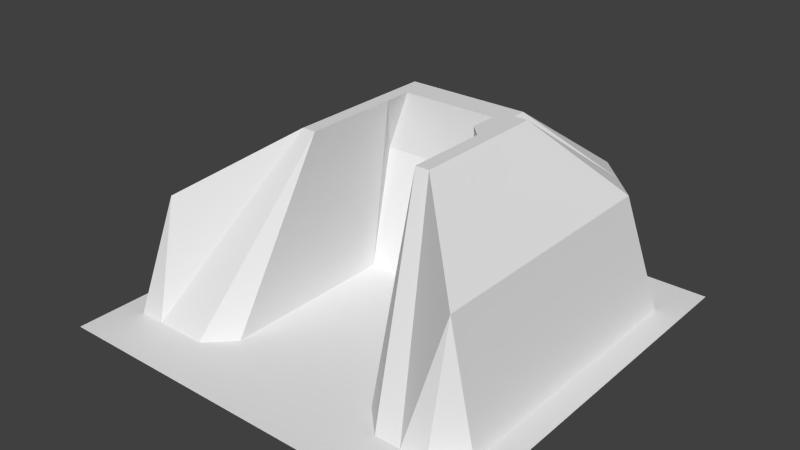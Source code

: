 # Source: srine.blend  (saved by Blender 2.64.0; exported with 4.5.12 LTS)
import bpy
from mathutils import Matrix  # noqa: F401  (used for matrix-valued properties, if any)

bpy.ops.wm.read_factory_settings(use_empty=True)
scene = bpy.context.scene
scene.name = 'Scene'

# ---- collections
col_collection_1 = bpy.data.collections.new('Collection 1'); scene.collection.children.link(col_collection_1)

# ---- world
world_world = bpy.data.worlds.new('World'); scene.world = world_world
world_world.color = (0.05088, 0.05088, 0.05088)
world_world.use_sun_shadow = False
world_world.sun_shadow_jitter_overblur = 0.0
world_world.cycles.sampling_method = 'MANUAL'
world_world.cycles.sample_map_resolution = 256

# ---- meshes
me_plane = bpy.data.meshes.new('Plane')
me_plane.from_pydata([(1.0, -1.0, 0.0), (-1.0, -1.0, 0.0), (1.0, 1.0, 0.0), (-1.0, 1.0, 0.0), (0.0, -1.0, 0.0), (0.0, 1.0, 0.0), (-1.0, 0.0, 0.0), (1.0, 0.0, 0.0), (0.0, 0.0, 0.0), (-0.5, -1.0, 0.0), (-0.5, 1.0, 0.0), (-1.0, -0.5, 0.0), (1.0, 0.5, 0.0), (0.5, -1.0, 0.0), (0.5, 1.0, 0.0), (-1.0, 0.5, 0.0), (1.0, -0.5, 0.0), (0.0, -0.5, 0.0), (0.0008261, 0.3744, 0.8748), (0.2695, 0.1057, 0.8748), (-0.2679, 0.1057, 0.8748), (-0.2679, -0.163, 0.8748), (0.2695, -0.163, 0.8748), (0.2695, 0.3744, 0.8748), (-0.2679, 0.3744, 0.8748), (-0.75, -1.0, 0.0), (-0.75, 1.0, 0.0), (-1.0, -0.75, 0.0), (1.0, 0.75, 0.0), (0.75, -1.0, 0.0), (0.75, 1.0, 0.0), (-1.0, 0.75, 0.0), (1.0, -0.75, 0.0), (0.0, -0.75, 0.0), (0.0008261, 0.5088, 0.8748), (0.75, 0.0, 0.5783), (-0.25, 0.0, 0.0), (-0.25, -1.0, 0.0), (-0.25, 1.0, 0.0), (-1.0, -0.25, 0.0), (1.0, 0.25, 0.0), (0.25, -1.0, 0.0), (0.25, 1.0, 0.0), (-1.0, 0.25, 0.0), (1.0, -0.25, 0.0), (0.0, -0.25, 0.0), (0.0, 0.25, 0.0), (0.25, 0.0, 0.0), (-0.75, 0.0, 0.5783), (-0.5, -0.75, 0.0), (-0.2679, -0.0286, 0.8748), (-0.25, -0.5, 0.0), (-0.75, -0.5, 0.5783), (0.5, -0.75, 0.0), (0.2695, -0.0286, 0.8748), (0.75, -0.5, 0.5783), (0.25, -0.5, 0.0), (0.2695, 0.2401, 0.8748), (0.2695, 0.5088, 0.8748), (0.75, 0.5, 0.5783), (0.1352, 0.3744, 0.8748), (-0.2679, 0.2401, 0.8748), (-0.2679, 0.5088, 0.8748), (-0.1335, 0.3744, 0.8748), (-0.75, 0.5, 0.5783), (-0.75, -0.75, 0.0), (0.25, -0.75, 0.0), (0.25, 0.25, 0.0), (-0.75, 0.25, 0.5783), (-0.25, -0.75, 0.0), (-0.25, -0.25, 0.0), (-0.75, -0.25, 0.5783), (0.75, -0.75, 0.0), (0.75, -0.25, 0.5783), (0.25, -0.25, 0.0), (0.75, 0.25, 0.5783), (0.75, 0.75, 0.0), (0.1352, 0.5088, 0.8748), (-0.25, 0.25, 0.0), (-0.1335, 0.5088, 0.8748), (-0.75, 0.75, 0.5783), (-0.875, -1.0, 0.0), (-0.875, 1.0, 0.0), (-1.0, -0.875, 0.0), (1.0, 0.875, 0.0), (0.875, -1.0, 0.0), (0.875, 1.0, 0.0), (-1.0, 0.875, 0.0), (1.0, -0.875, 0.0), (0.0, -0.875, 0.0), (0.0, 0.875, 0.5783), (0.875, 0.0, 0.0), (-0.125, 0.0, 0.0), (-0.125, -1.0, 0.0), (-0.125, 1.0, 0.0), (-1.0, -0.125, 0.0), (1.0, 0.125, 0.0), (0.125, -1.0, 0.0), (0.125, 1.0, 0.0), (-1.0, 0.125, 0.0), (1.0, -0.125, 0.0), (0.0, -0.125, 0.0), (0.0, 0.125, 0.0), (0.125, 0.0, 0.0), (-0.875, 0.0, 0.0), (-0.5, -0.875, 0.0), (-0.2679, 0.03857, 0.8748), (-0.125, -0.5, 0.0), (-0.335, -0.163, 0.8748), (0.5, -0.875, 0.0), (0.2695, 0.03857, 0.8748), (0.875, -0.5, 0.0), (0.375, -0.5, 0.0), (0.2695, 0.1729, 0.8748), (0.5, 0.875, 0.5783), (0.875, 0.5, 0.0), (0.2023, 0.3744, 0.8748), (-0.2679, 0.1729, 0.8748), (-0.5, 0.875, 0.5783), (-0.06635, 0.3744, 0.8748), (-0.335, 0.3744, 0.8748), (-0.625, -1.0, 0.0), (-0.625, 1.0, 0.0), (-1.0, -0.625, 0.0), (1.0, 0.625, 0.0), (0.625, -1.0, 0.0), (0.625, 1.0, 0.0), (-1.0, 0.625, 0.0), (1.0, -0.625, 0.0), (0.0, -0.625, 0.0), (0.0008261, 0.4416, 0.8748), (0.3367, 0.1057, 0.8748), (-0.375, 0.0, 0.0), (-0.375, -1.0, 0.0), (-0.375, 1.0, 0.0), (-1.0, -0.375, 0.0), (1.0, 0.375, 0.0), (0.375, -1.0, 0.0), (0.375, 1.0, 0.0), (-1.0, 0.375, 0.0), (1.0, -0.375, 0.0), (0.0, -0.375, 0.0), (0.0, 0.375, 0.5783), (0.375, 0.0, 0.0), (-0.335, 0.1057, 0.8748), (-0.2679, -0.2301, 0.8748), (-0.2679, -0.09578, 0.8748), (-0.375, -0.5, 0.0), (-0.875, -0.5, 0.0), (0.2695, -0.2301, 0.8748), (0.2695, -0.09578, 0.8748), (0.3367, -0.163, 0.8748), (0.125, -0.5, 0.0), (0.2695, 0.3073, 0.8748), (0.2695, 0.4416, 0.8748), (0.3367, 0.3744, 0.8748), (0.068, 0.3744, 0.8748), (-0.2679, 0.3073, 0.8748), (-0.2679, 0.4416, 0.8748), (-0.2007, 0.3744, 0.8748), (-0.875, 0.5, 0.0), (-0.75, -0.875, 0.0), (-0.75, -0.625, 0.5783), (-0.625, -0.75, 0.0), (-0.875, -0.75, 0.0), (0.25, -0.875, 0.0), (0.25, -0.625, 0.0), (0.375, -0.75, 0.0), (0.125, -0.75, 0.0), (0.25, 0.125, 0.0), (0.25, 0.375, 0.5783), (0.2023, 0.2401, 0.8748), (0.125, 0.25, 0.0), (-0.75, 0.125, 0.5783), (-0.75, 0.375, 0.5783), (-0.335, 0.2401, 0.8748), (-0.875, 0.25, 0.0), (-0.25, -0.875, 0.0), (-0.25, -0.625, 0.0), (-0.125, -0.75, 0.0), (-0.375, -0.75, 0.0), (-0.25, -0.375, 0.0), (-0.25, -0.125, 0.0), (-0.125, -0.25, 0.0), (-0.375, -0.25, 0.0), (-0.75, -0.375, 0.5783), (-0.75, -0.125, 0.5783), (-0.335, -0.0286, 0.8748), (-0.875, -0.25, 0.0), (0.75, -0.875, 0.0), (0.75, -0.625, 0.5783), (0.875, -0.75, 0.0), (0.625, -0.75, 0.0), (0.75, -0.375, 0.5783), (0.75, -0.125, 0.5783), (0.875, -0.25, 0.0), (0.3367, -0.0286, 0.8748), (0.25, -0.375, 0.0), (0.25, -0.125, 0.0), (0.375, -0.25, 0.0), (0.125, -0.25, 0.0), (0.75, 0.125, 0.5783), (0.75, 0.375, 0.5783), (0.875, 0.25, 0.0), (0.3367, 0.2401, 0.8748), (0.75, 0.625, 0.5783), (0.75, 0.875, 0.0), (0.875, 0.75, 0.0), (0.625, 0.75, 0.5783), (0.1352, 0.4416, 0.8748), (0.25, 0.875, 0.5783), (0.2023, 0.5088, 0.8748), (0.068, 0.5088, 0.8748), (-0.25, 0.125, 0.0), (-0.25, 0.375, 0.5783), (-0.125, 0.25, 0.0), (-0.375, 0.25, 0.0), (-0.1335, 0.4416, 0.8748), (-0.25, 0.875, 0.5783), (-0.06635, 0.5088, 0.8748), (-0.2007, 0.5088, 0.8748), (-0.75, 0.625, 0.5783), (-0.75, 0.875, 0.0), (-0.335, 0.5088, 0.8748), (-0.875, 0.75, 0.0), (-0.875, -0.875, 0.0), (0.125, -0.875, 0.0), (0.125, 0.125, 0.0), (-0.875, 0.125, 0.0), (-0.375, -0.875, 0.0), (-0.375, -0.375, 0.0), (-0.875, -0.375, 0.0), (0.625, -0.875, 0.0), (0.3367, -0.09578, 0.8748), (0.125, -0.375, 0.0), (0.3367, 0.1729, 0.8748), (0.3367, 0.4416, 0.8748), (0.068, 0.4416, 0.8748), (-0.375, 0.125, 0.0), (-0.2007, 0.4416, 0.8748), (-0.875, 0.625, 0.0), (-0.625, -0.875, 0.0), (-0.335, -0.2301, 0.8748), (-0.875, -0.625, 0.0), (0.375, -0.875, 0.0), (0.375, -0.625, 0.0), (0.125, -0.625, 0.0), (0.375, 0.125, 0.0), (0.2023, 0.3073, 0.8748), (0.125, 0.375, 0.5783), (-0.335, 0.1729, 0.8748), (-0.335, 0.3073, 0.8748), (-0.875, 0.375, 0.0), (-0.125, -0.875, 0.0), (-0.125, -0.625, 0.0), (-0.375, -0.625, 0.0), (-0.125, -0.375, 0.0), (-0.125, -0.125, 0.0), (-0.375, -0.125, 0.0), (-0.335, -0.09578, 0.8748), (-0.335, 0.03857, 0.8748), (-0.875, -0.125, 0.0), (0.875, -0.875, 0.0), (0.875, -0.625, 0.0), (0.3367, -0.2301, 0.8748), (0.875, -0.375, 0.0), (0.875, -0.125, 0.0), (0.3367, 0.03857, 0.8748), (0.375, -0.375, 0.0), (0.375, -0.125, 0.0), (0.125, -0.125, 0.0), (0.875, 0.125, 0.0), (0.875, 0.375, 0.0), (0.3367, 0.3073, 0.8748), (0.875, 0.625, 0.0), (0.875, 0.875, 0.0), (0.625, 0.875, 0.0), (0.2023, 0.4416, 0.8748), (0.375, 0.875, 0.5783), (0.125, 0.875, 0.5783), (-0.125, 0.125, 0.0), (-0.125, 0.375, 0.5783), (-0.375, 0.375, 0.5783), (-0.06635, 0.4416, 0.8748), (-0.125, 0.875, 0.5783), (-0.375, 0.875, 0.5783), (-0.335, 0.4416, 0.8748), (-0.625, 0.875, 0.5783), (-0.875, 0.875, 0.0)], [], [(225, 83, 1, 81), (226, 89, 4, 97), (227, 102, 8, 103), (228, 99, 6, 104), (229, 105, 9, 133), (230, 146, 21, 147), (231, 135, 11, 148), (232, 109, 13, 125), (233, 150, 22, 151), (234, 141, 17, 152), (235, 113, 19, 131), (236, 154, 23, 155), (237, 130, 18, 156), (238, 117, 20, 132), (239, 158, 24, 159), (240, 127, 15, 160), (241, 161, 25, 121), (242, 162, 65, 163), (243, 123, 27, 164), (244, 165, 41, 137), (245, 166, 66, 167), (246, 129, 33, 168), (247, 169, 47, 143), (248, 170, 67, 171), (249, 142, 46, 172), (250, 173, 48, 144), (251, 174, 68, 175), (252, 139, 43, 176), (253, 177, 37, 93), (254, 178, 69, 179), (255, 145, 49, 180), (256, 181, 51, 107), (257, 182, 70, 183), (258, 106, 50, 184), (259, 185, 52, 108), (260, 186, 71, 187), (261, 95, 39, 188), (262, 189, 29, 85), (263, 190, 72, 191), (264, 149, 53, 192), (265, 193, 55, 111), (266, 194, 73, 195), (267, 110, 54, 196), (268, 197, 56, 112), (269, 198, 74, 199), (270, 101, 45, 200), (271, 201, 35, 91), (272, 202, 75, 203), (273, 153, 57, 204), (274, 205, 59, 115), (275, 206, 76, 207), (276, 114, 58, 208), (277, 209, 60, 116), (278, 210, 77, 211), (279, 90, 34, 212), (280, 213, 36, 92), (281, 214, 78, 215), (282, 157, 61, 216), (283, 217, 63, 119), (284, 218, 79, 219), (285, 118, 62, 220), (286, 221, 64, 120), (287, 222, 80, 223), (288, 87, 31, 224), (161, 225, 81, 25), (65, 164, 225, 161), (164, 27, 83, 225), (165, 226, 97, 41), (66, 168, 226, 165), (168, 33, 89, 226), (169, 227, 103, 47), (67, 172, 227, 169), (172, 46, 102, 227), (173, 228, 104, 48), (68, 176, 228, 173), (176, 43, 99, 228), (177, 229, 133, 37), (69, 180, 229, 177), (180, 49, 105, 229), (181, 230, 147, 51), (70, 184, 230, 181), (184, 50, 146, 230), (185, 231, 148, 52), (71, 188, 231, 185), (188, 39, 135, 231), (189, 232, 125, 29), (72, 192, 232, 189), (192, 53, 109, 232), (193, 233, 151, 55), (73, 196, 233, 193), (196, 54, 150, 233), (197, 234, 152, 56), (74, 200, 234, 197), (200, 45, 141, 234), (201, 235, 131, 35), (75, 204, 235, 201), (204, 57, 113, 235), (205, 236, 155, 59), (76, 208, 236, 205), (208, 58, 154, 236), (209, 237, 156, 60), (77, 212, 237, 209), (212, 34, 130, 237), (213, 238, 132, 36), (78, 216, 238, 213), (216, 61, 117, 238), (217, 239, 159, 63), (79, 220, 239, 217), (220, 62, 158, 239), (221, 240, 160, 64), (80, 224, 240, 221), (224, 31, 127, 240), (105, 241, 121, 9), (49, 163, 241, 105), (163, 65, 161, 241), (145, 242, 163, 49), (21, 108, 242, 145), (108, 52, 162, 242), (162, 243, 164, 65), (52, 148, 243, 162), (148, 11, 123, 243), (109, 244, 137, 13), (53, 167, 244, 109), (167, 66, 165, 244), (149, 245, 167, 53), (22, 112, 245, 149), (112, 56, 166, 245), (166, 246, 168, 66), (56, 152, 246, 166), (152, 17, 129, 246), (113, 247, 143, 19), (57, 171, 247, 113), (171, 67, 169, 247), (153, 248, 171, 57), (23, 116, 248, 153), (116, 60, 170, 248), (170, 249, 172, 67), (60, 156, 249, 170), (156, 18, 142, 249), (117, 250, 144, 20), (61, 175, 250, 117), (175, 68, 173, 250), (157, 251, 175, 61), (24, 120, 251, 157), (120, 64, 174, 251), (174, 252, 176, 68), (64, 160, 252, 174), (160, 15, 139, 252), (89, 253, 93, 4), (33, 179, 253, 89), (179, 69, 177, 253), (129, 254, 179, 33), (17, 107, 254, 129), (107, 51, 178, 254), (178, 255, 180, 69), (51, 147, 255, 178), (147, 21, 145, 255), (141, 256, 107, 17), (45, 183, 256, 141), (183, 70, 181, 256), (101, 257, 183, 45), (8, 92, 257, 101), (92, 36, 182, 257), (182, 258, 184, 70), (36, 132, 258, 182), (132, 20, 106, 258), (146, 259, 108, 21), (50, 187, 259, 146), (187, 71, 185, 259), (106, 260, 187, 50), (20, 144, 260, 106), (144, 48, 186, 260), (186, 261, 188, 71), (48, 104, 261, 186), (104, 6, 95, 261), (88, 262, 85, 0), (32, 191, 262, 88), (191, 72, 189, 262), (128, 263, 191, 32), (16, 111, 263, 128), (111, 55, 190, 263), (190, 264, 192, 72), (55, 151, 264, 190), (151, 22, 149, 264), (140, 265, 111, 16), (44, 195, 265, 140), (195, 73, 193, 265), (100, 266, 195, 44), (7, 91, 266, 100), (91, 35, 194, 266), (194, 267, 196, 73), (35, 131, 267, 194), (131, 19, 110, 267), (150, 268, 112, 22), (54, 199, 268, 150), (199, 74, 197, 268), (110, 269, 199, 54), (19, 143, 269, 110), (143, 47, 198, 269), (198, 270, 200, 74), (47, 103, 270, 198), (103, 8, 101, 270), (96, 271, 91, 7), (40, 203, 271, 96), (203, 75, 201, 271), (136, 272, 203, 40), (12, 115, 272, 136), (115, 59, 202, 272), (202, 273, 204, 75), (59, 155, 273, 202), (155, 23, 153, 273), (124, 274, 115, 12), (28, 207, 274, 124), (207, 76, 205, 274), (84, 275, 207, 28), (2, 86, 275, 84), (86, 30, 206, 275), (206, 276, 208, 76), (30, 126, 276, 206), (126, 14, 114, 276), (154, 277, 116, 23), (58, 211, 277, 154), (211, 77, 209, 277), (114, 278, 211, 58), (14, 138, 278, 114), (138, 42, 210, 278), (210, 279, 212, 77), (42, 98, 279, 210), (98, 5, 90, 279), (102, 280, 92, 8), (46, 215, 280, 102), (215, 78, 213, 280), (142, 281, 215, 46), (18, 119, 281, 142), (119, 63, 214, 281), (214, 282, 216, 78), (63, 159, 282, 214), (159, 24, 157, 282), (130, 283, 119, 18), (34, 219, 283, 130), (219, 79, 217, 283), (90, 284, 219, 34), (5, 94, 284, 90), (94, 38, 218, 284), (218, 285, 220, 79), (38, 134, 285, 218), (134, 10, 118, 285), (158, 286, 120, 24), (62, 223, 286, 158), (223, 80, 221, 286), (118, 287, 223, 62), (10, 122, 287, 118), (122, 26, 222, 287), (222, 288, 224, 80), (26, 82, 288, 222), (82, 3, 87, 288)])
_uv = me_plane.uv_layers.new(name='UVMap')
_uv.uv.foreach_set('vector', [0.03251, 0.03251, 1.38e-06, 0.03251, 1.504e-06, 1.798e-06, 0.03251, 1.659e-06, 0.2926, 0.03251, 0.2601, 0.03251, 0.2601, 8.991e-07, 0.2926, 7.751e-07, 0.2926, 0.2926, 0.2601, 0.2926, 0.2601, 0.2601, 0.2926, 0.2601, 0.03251, 0.2926, 6.356e-07, 0.2926, 7.441e-07, 0.2601, 0.03251, 0.2601, 0.1626, 0.03251, 0.13, 0.03251, 0.13, 1.349e-06, 0.1626, 1.225e-06, 0.8865, 0.4042, 0.939, 0.6388, 0.9268, 0.6363, 0.8638, 0.3995, 0.03251, 0.1626, 9.921e-07, 0.1626, 1.101e-06, 0.13, 0.03251, 0.13, 0.4226, 0.03251, 0.3901, 0.03251, 0.3901, 4.186e-07, 0.4226, 3.1e-07, 0.8026, 0.1374, 0.7851, 0.1374, 0.7851, 0.12, 0.8026, 0.12, 0.2926, 0.1626, 0.2601, 0.1626, 0.2601, 0.13, 0.2926, 0.13, 0.8026, 0.2073, 0.7851, 0.2073, 0.7851, 0.1899, 0.8026, 0.1899, 0.8026, 0.2772, 0.7851, 0.2772, 0.7851, 0.2597, 0.8026, 0.2597, 0.7327, 0.2772, 0.7152, 0.2772, 0.7152, 0.2597, 0.7327, 0.2597, 0.9773, 0.4229, 0.9878, 0.6488, 0.9756, 0.6463, 0.9546, 0.4182, 0.6628, 0.2772, 0.6454, 0.2772, 0.6454, 0.2597, 0.6628, 0.2597, 0.03251, 0.4226, 2.945e-07, 0.4226, 3.876e-07, 0.3901, 0.03251, 0.3901, 0.09753, 0.03251, 0.06502, 0.03251, 0.06502, 1.55e-06, 0.09753, 1.473e-06, 0.9941, 0.2849, 0.9103, 0.1402, 0.9735, 0.0, 0.9944, 0.01008, 0.03251, 0.09753, 1.178e-06, 0.09753, 1.287e-06, 0.06502, 0.03251, 0.06502, 0.3576, 0.03251, 0.3251, 0.03251, 0.3251, 6.821e-07, 0.3576, 5.581e-07, 0.3576, 0.09753, 0.3251, 0.09753, 0.3251, 0.06502, 0.3576, 0.06502, 0.2926, 0.09753, 0.2601, 0.09753, 0.2601, 0.06502, 0.2926, 0.06502, 0.3576, 0.2926, 0.3251, 0.2926, 0.3251, 0.2601, 0.3576, 0.2601, 0.9804, 0.8546, 0.9628, 0.7808, 0.9922, 0.6514, 0.9925, 0.8599, 0.8921, 0.8092, 0.8679, 0.8081, 0.8767, 0.6545, 0.9009, 0.6556, 0.6279, 0.2073, 0.5202, 0.1951, 0.5202, 0.1626, 0.6279, 0.1899, 0.6279, 0.2423, 0.5202, 0.2601, 0.5202, 0.2276, 0.6279, 0.2248, 0.03251, 0.3576, 4.651e-07, 0.3576, 5.426e-07, 0.3251, 0.03251, 0.3251, 0.2276, 0.03251, 0.1951, 0.03251, 0.1951, 1.101e-06, 0.2276, 1.008e-06, 0.2276, 0.09753, 0.1951, 0.09753, 0.1951, 0.06502, 0.2276, 0.06502, 0.8411, 0.3948, 0.9147, 0.6338, 0.7953, 0.3911, 0.8185, 0.3901, 0.2276, 0.1626, 0.1951, 0.1626, 0.1951, 0.13, 0.2276, 0.13, 0.2276, 0.2276, 0.1951, 0.2276, 0.1951, 0.1951, 0.2276, 0.1951, 0.9319, 0.4135, 0.9634, 0.6438, 0.9512, 0.6413, 0.9092, 0.4088, 0.6279, 0.1374, 0.5202, 0.06502, 0.5202, 0.03251, 0.6279, 0.12, 0.6279, 0.1724, 0.5202, 0.13, 0.5202, 0.09753, 0.6279, 0.1549, 0.03251, 0.2276, 8.216e-07, 0.2276, 9.146e-07, 0.1951, 0.03251, 0.1951, 0.4877, 0.03251, 0.4551, 0.03251, 0.4551, 2.325e-07, 0.4877, 1.24e-07, 0.3402, 0.8248, 0.3398, 0.9786, 0.2947, 0.8315, 0.317, 0.8253, 0.5201, 0.7162, 0.5169, 0.7288, 0.3006, 0.5672, 0.3065, 0.5437, 0.1662, 0.5664, 0.02036, 0.6103, 0.0103, 0.5871, 0.1562, 0.5433, 0.1863, 0.6127, 0.04046, 0.6565, 0.03041, 0.6334, 0.1763, 0.5896, 0.8026, 0.1724, 0.7851, 0.1724, 0.7851, 0.1549, 0.8026, 0.1549, 0.3576, 0.1626, 0.3251, 0.1626, 0.3251, 0.13, 0.3576, 0.13, 0.3576, 0.2276, 0.3251, 0.2276, 0.3251, 0.1951, 0.3576, 0.1951, 0.2926, 0.2276, 0.2601, 0.2276, 0.2601, 0.1951, 0.2926, 0.1951, 0.2064, 0.6589, 0.06057, 0.7028, 0.05052, 0.6797, 0.1964, 0.6358, 0.2265, 0.7052, 0.08068, 0.7491, 0.07062, 0.7259, 0.2165, 0.6821, 0.8026, 0.2423, 0.7851, 0.2423, 0.7851, 0.2248, 0.8026, 0.2248, 0.2466, 0.7515, 0.1008, 0.7953, 0.09073, 0.7722, 0.2366, 0.7283, 0.4877, 0.4877, 0.4551, 0.4877, 0.4551, 0.4551, 0.4877, 0.4551, 0.2587, 0.8425, 0.1128, 0.8863, 0.003236, 0.8708, 0.1068, 0.8408, 0.7677, 0.2772, 0.7502, 0.2772, 0.7502, 0.2597, 0.7677, 0.2597, 0.8128, 0.3901, 0.7802, 0.3901, 0.7502, 0.2947, 0.7677, 0.2947, 0.7477, 0.3901, 0.7152, 0.3901, 0.7152, 0.2947, 0.7327, 0.2947, 0.2276, 0.2926, 0.1951, 0.2926, 0.1951, 0.2601, 0.2276, 0.2601, 0.8437, 0.8071, 0.8195, 0.806, 0.8283, 0.6524, 0.8525, 0.6535, 0.9628, 0.7854, 0.938, 0.8588, 0.9253, 0.8635, 0.9255, 0.6514, 0.6978, 0.2772, 0.6803, 0.2772, 0.6803, 0.2597, 0.6978, 0.2597, 0.6827, 0.3901, 0.6502, 0.3901, 0.6803, 0.2947, 0.6978, 0.2947, 0.6177, 0.3901, 0.5852, 0.3901, 0.6454, 0.2947, 0.6628, 0.2947, 0.6279, 0.2772, 0.5202, 0.3251, 0.5202, 0.2926, 0.6279, 0.2597, 0.6335, 0.628, 0.7833, 0.6281, 0.6405, 0.6735, 0.5202, 0.6598, 0.03251, 0.4877, 7.751e-08, 0.4877, 2.015e-07, 0.4551, 0.03251, 0.4551, 0.06502, 0.03251, 0.03251, 0.03251, 0.03251, 1.659e-06, 0.06502, 1.55e-06, 0.06502, 0.06502, 0.03251, 0.06502, 0.03251, 0.03251, 0.06502, 0.03251, 0.03251, 0.06502, 1.287e-06, 0.06502, 1.38e-06, 0.03251, 0.03251, 0.03251, 0.3251, 0.03251, 0.2926, 0.03251, 0.2926, 7.751e-07, 0.3251, 6.821e-07, 0.3251, 0.06502, 0.2926, 0.06502, 0.2926, 0.03251, 0.3251, 0.03251, 0.2926, 0.06502, 0.2601, 0.06502, 0.2601, 0.03251, 0.2926, 0.03251, 0.3251, 0.2926, 0.2926, 0.2926, 0.2926, 0.2601, 0.3251, 0.2601, 0.3251, 0.3251, 0.2926, 0.3251, 0.2926, 0.2926, 0.3251, 0.2926, 0.2926, 0.3251, 0.2601, 0.3251, 0.2601, 0.2926, 0.2926, 0.2926, 0.6154, 0.7937, 0.7652, 0.7938, 0.7601, 0.8178, 0.6103, 0.8177, 0.6204, 0.7696, 0.7702, 0.7697, 0.7652, 0.7938, 0.6154, 0.7937, 0.03251, 0.3251, 5.426e-07, 0.3251, 6.356e-07, 0.2926, 0.03251, 0.2926, 0.1951, 0.03251, 0.1626, 0.03251, 0.1626, 1.225e-06, 0.1951, 1.101e-06, 0.1951, 0.06502, 0.1626, 0.06502, 0.1626, 0.03251, 0.1951, 0.03251, 0.1626, 0.06502, 0.13, 0.06502, 0.13, 0.03251, 0.1626, 0.03251, 0.1951, 0.1626, 0.1626, 0.1626, 0.1626, 0.13, 0.1951, 0.13, 0.1951, 0.1951, 0.1626, 0.1951, 0.1626, 0.1626, 0.1951, 0.1626, 0.9092, 0.4088, 0.9512, 0.6413, 0.939, 0.6388, 0.8865, 0.4042, 0.5953, 0.8898, 0.7451, 0.8899, 0.74, 0.914, 0.5902, 0.9139, 0.6003, 0.8658, 0.7501, 0.8659, 0.7451, 0.8899, 0.5953, 0.8898, 0.03251, 0.1951, 9.146e-07, 0.1951, 9.921e-07, 0.1626, 0.03251, 0.1626, 0.4551, 0.03251, 0.4226, 0.03251, 0.4226, 3.1e-07, 0.4551, 2.325e-07, 0.4551, 0.06502, 0.4226, 0.06502, 0.4226, 0.03251, 0.4551, 0.03251, 0.4226, 0.06502, 0.3901, 0.06502, 0.3901, 0.03251, 0.4226, 0.03251, 0.9103, 0.06502, 0.8026, 0.1374, 0.8026, 0.12, 0.9103, 0.03251, 0.9103, 0.09753, 0.8026, 0.1549, 0.8026, 0.1374, 0.9103, 0.06502, 0.8026, 0.1549, 0.7851, 0.1549, 0.7851, 0.1374, 0.8026, 0.1374, 0.3251, 0.1626, 0.2926, 0.1626, 0.2926, 0.13, 0.3251, 0.13, 0.3251, 0.1951, 0.2926, 0.1951, 0.2926, 0.1626, 0.3251, 0.1626, 0.2926, 0.1951, 0.2601, 0.1951, 0.2601, 0.1626, 0.2926, 0.1626, 0.9103, 0.1951, 0.8026, 0.2073, 0.8026, 0.1899, 0.9103, 0.1626, 0.9103, 0.2276, 0.8026, 0.2248, 0.8026, 0.2073, 0.9103, 0.1951, 0.8026, 0.2248, 0.7851, 0.2248, 0.7851, 0.2073, 0.8026, 0.2073, 0.9103, 0.3251, 0.8026, 0.2772, 0.8026, 0.2597, 0.9103, 0.2926, 0.2527, 0.797, 0.1068, 0.8408, 0.0, 0.8464, 0.1008, 0.7953, 0.8778, 0.3576, 0.7851, 0.2947, 0.7851, 0.2772, 0.8026, 0.2772, 0.7502, 0.2772, 0.7327, 0.2772, 0.7327, 0.2597, 0.7502, 0.2597, 0.7502, 0.2947, 0.7327, 0.2947, 0.7327, 0.2772, 0.7502, 0.2772, 0.7327, 0.2947, 0.7152, 0.2947, 0.7152, 0.2772, 0.7327, 0.2772, 0.1951, 0.2926, 0.1626, 0.2926, 0.1626, 0.2601, 0.1951, 0.2601, 0.1951, 0.3251, 0.1626, 0.3251, 0.1626, 0.2926, 0.1951, 0.2926, 1.0, 0.4276, 1.0, 0.6514, 0.9878, 0.6488, 0.9773, 0.4229, 0.6803, 0.2772, 0.6628, 0.2772, 0.6628, 0.2597, 0.6803, 0.2597, 0.6803, 0.2947, 0.6628, 0.2947, 0.6628, 0.2772, 0.6803, 0.2772, 0.6628, 0.2947, 0.6454, 0.2947, 0.6454, 0.2772, 0.6628, 0.2772, 0.6355, 0.6975, 0.7853, 0.6976, 0.7802, 0.7217, 0.6304, 0.7216, 0.6405, 0.6735, 0.7903, 0.6736, 0.7853, 0.6976, 0.6355, 0.6975, 0.03251, 0.4551, 2.015e-07, 0.4551, 2.945e-07, 0.4226, 0.03251, 0.4226, 0.13, 0.03251, 0.09753, 0.03251, 0.09753, 1.473e-06, 0.13, 1.349e-06, 0.13, 0.06502, 0.09753, 0.06502, 0.09753, 0.03251, 0.13, 0.03251, 0.09753, 0.06502, 0.06502, 0.06502, 0.06502, 0.03251, 0.09753, 0.03251, 0.2822, 0.7696, 0.2692, 0.7697, 0.2687, 0.5205, 0.293, 0.5202, 0.6454, 0.12, 0.6279, 0.12, 0.6279, 0.1025, 0.6454, 0.1025, 0.6279, 0.12, 0.5202, 0.03251, 0.5202, 1.349e-06, 0.6279, 0.1025, 0.4748, 0.9787, 0.4748, 0.8248, 0.4969, 0.8248, 0.5202, 0.8316, 0.5902, 0.9139, 0.74, 0.914, 0.735, 0.938, 0.5852, 0.9379, 0.03251, 0.13, 1.101e-06, 0.13, 1.178e-06, 0.09753, 0.03251, 0.09753, 0.3901, 0.03251, 0.3576, 0.03251, 0.3576, 5.581e-07, 0.3901, 4.186e-07, 0.3901, 0.06502, 0.3576, 0.06502, 0.3576, 0.03251, 0.3901, 0.03251, 0.3576, 0.06502, 0.3251, 0.06502, 0.3251, 0.03251, 0.3576, 0.03251, 0.5169, 0.7288, 0.2956, 0.6128, 0.2947, 0.5907, 0.3006, 0.5672, 0.5174, 0.7407, 0.2964, 0.635, 0.2956, 0.6128, 0.5169, 0.7288, 0.3576, 0.13, 0.3251, 0.13, 0.3251, 0.09753, 0.3576, 0.09753, 0.3251, 0.09753, 0.2926, 0.09753, 0.2926, 0.06502, 0.3251, 0.06502, 0.3251, 0.13, 0.2926, 0.13, 0.2926, 0.09753, 0.3251, 0.09753, 0.2926, 0.13, 0.2601, 0.13, 0.2601, 0.09753, 0.2926, 0.09753, 0.5197, 0.8003, 0.3007, 0.7457, 0.2998, 0.7236, 0.5192, 0.7883, 0.5202, 0.8122, 0.517, 0.8248, 0.3007, 0.7457, 0.5197, 0.8003, 0.517, 0.8248, 0.2956, 0.7914, 0.2948, 0.7692, 0.3007, 0.7457, 0.7851, 0.2423, 0.7677, 0.2423, 0.7677, 0.2248, 0.7851, 0.2248, 0.7851, 0.2597, 0.7677, 0.2597, 0.7677, 0.2423, 0.7851, 0.2423, 0.9137, 0.8859, 0.9007, 0.8853, 0.9163, 0.8102, 0.9253, 0.883, 0.9163, 0.8102, 0.8921, 0.8092, 0.9009, 0.6556, 0.9251, 0.6566, 0.9007, 0.8853, 0.8877, 0.8847, 0.8921, 0.8092, 0.9163, 0.8102, 0.8877, 0.8847, 0.8747, 0.8842, 0.8679, 0.8081, 0.8921, 0.8092, 0.6454, 0.2073, 0.6279, 0.2073, 0.6279, 0.1899, 0.6454, 0.1899, 0.6454, 0.2248, 0.6279, 0.2248, 0.6279, 0.2073, 0.6454, 0.2073, 0.6279, 0.2248, 0.5202, 0.2276, 0.5202, 0.1951, 0.6279, 0.2073, 0.6454, 0.2423, 0.6279, 0.2423, 0.6279, 0.2248, 0.6454, 0.2248, 0.6454, 0.2597, 0.6279, 0.2597, 0.6279, 0.2423, 0.6454, 0.2423, 0.6279, 0.2597, 0.5202, 0.2926, 0.5202, 0.2601, 0.6279, 0.2423, 0.6254, 0.7456, 0.7752, 0.7457, 0.7702, 0.7697, 0.6204, 0.7696, 0.6304, 0.7216, 0.7802, 0.7217, 0.7752, 0.7457, 0.6254, 0.7456, 0.03251, 0.3901, 3.876e-07, 0.3901, 4.651e-07, 0.3576, 0.03251, 0.3576, 0.2601, 0.03251, 0.2276, 0.03251, 0.2276, 1.008e-06, 0.2601, 8.991e-07, 0.2601, 0.06502, 0.2276, 0.06502, 0.2276, 0.03251, 0.2601, 0.03251, 0.2276, 0.06502, 0.1951, 0.06502, 0.1951, 0.03251, 0.2276, 0.03251, 0.2601, 0.09753, 0.2276, 0.09753, 0.2276, 0.06502, 0.2601, 0.06502, 0.2601, 0.13, 0.2276, 0.13, 0.2276, 0.09753, 0.2601, 0.09753, 0.2276, 0.13, 0.1951, 0.13, 0.1951, 0.09753, 0.2276, 0.09753, 0.1951, 0.09753, 0.1626, 0.09753, 0.1626, 0.06502, 0.1951, 0.06502, 0.1951, 0.13, 0.1626, 0.13, 0.1626, 0.09753, 0.1951, 0.09753, 0.8638, 0.3995, 0.9268, 0.6363, 0.9147, 0.6338, 0.8411, 0.3948, 0.2601, 0.1626, 0.2276, 0.1626, 0.2276, 0.13, 0.2601, 0.13, 0.2601, 0.1951, 0.2276, 0.1951, 0.2276, 0.1626, 0.2601, 0.1626, 0.2276, 0.1951, 0.1951, 0.1951, 0.1951, 0.1626, 0.2276, 0.1626, 0.2601, 0.2276, 0.2276, 0.2276, 0.2276, 0.1951, 0.2601, 0.1951, 0.2601, 0.2601, 0.2276, 0.2601, 0.2276, 0.2276, 0.2601, 0.2276, 0.2276, 0.2601, 0.1951, 0.2601, 0.1951, 0.2276, 0.2276, 0.2276, 0.1951, 0.2276, 0.1626, 0.2276, 0.1626, 0.1951, 0.1951, 0.1951, 0.1951, 0.2601, 0.1626, 0.2601, 0.1626, 0.2276, 0.1951, 0.2276, 0.9546, 0.4182, 0.9756, 0.6463, 0.9634, 0.6438, 0.9319, 0.4135, 0.6454, 0.1374, 0.6279, 0.1374, 0.6279, 0.12, 0.6454, 0.12, 0.6454, 0.1549, 0.6279, 0.1549, 0.6279, 0.1374, 0.6454, 0.1374, 0.6279, 0.1549, 0.5202, 0.09753, 0.5202, 0.06502, 0.6279, 0.1374, 0.6454, 0.1724, 0.6279, 0.1724, 0.6279, 0.1549, 0.6454, 0.1549, 0.6454, 0.1899, 0.6279, 0.1899, 0.6279, 0.1724, 0.6454, 0.1724, 0.6279, 0.1899, 0.5202, 0.1626, 0.5202, 0.13, 0.6279, 0.1724, 0.6053, 0.8418, 0.7551, 0.8419, 0.7501, 0.8659, 0.6003, 0.8658, 0.6103, 0.8177, 0.7601, 0.8178, 0.7551, 0.8419, 0.6053, 0.8418, 0.03251, 0.2601, 7.441e-07, 0.2601, 8.216e-07, 0.2276, 0.03251, 0.2276, 0.5202, 0.03251, 0.4877, 0.03251, 0.4877, 1.24e-07, 0.5202, 0.0, 0.5202, 0.06502, 0.4877, 0.06502, 0.4877, 0.03251, 0.5202, 0.03251, 0.4877, 0.06502, 0.4551, 0.06502, 0.4551, 0.03251, 0.4877, 0.03251, 0.5202, 0.09753, 0.4877, 0.09753, 0.4877, 0.06502, 0.5202, 0.06502, 0.5202, 0.13, 0.4877, 0.13, 0.4877, 0.09753, 0.5202, 0.09753, 0.1562, 0.5433, 0.0103, 0.5871, 0.0002504, 0.564, 0.1461, 0.5202, 0.4611, 0.5596, 0.5201, 0.7162, 0.3065, 0.5437, 0.3124, 0.5202, 0.9103, 0.03251, 0.8026, 0.12, 0.8026, 0.1025, 0.9103, 0.0, 0.8026, 0.12, 0.7851, 0.12, 0.7851, 0.1025, 0.8026, 0.1025, 0.5202, 0.1626, 0.4877, 0.1626, 0.4877, 0.13, 0.5202, 0.13, 0.5202, 0.1951, 0.4877, 0.1951, 0.4877, 0.1626, 0.5202, 0.1626, 0.1763, 0.5896, 0.03041, 0.6334, 0.02036, 0.6103, 0.1662, 0.5664, 0.5202, 0.2276, 0.4877, 0.2276, 0.4877, 0.1951, 0.5202, 0.1951, 0.5202, 0.2601, 0.4877, 0.2601, 0.4877, 0.2276, 0.5202, 0.2276, 0.1964, 0.6358, 0.05052, 0.6797, 0.04046, 0.6565, 0.1863, 0.6127, 0.9103, 0.13, 0.8026, 0.1724, 0.8026, 0.1549, 0.9103, 0.09753, 0.9103, 0.1626, 0.8026, 0.1899, 0.8026, 0.1724, 0.9103, 0.13, 0.8026, 0.1899, 0.7851, 0.1899, 0.7851, 0.1724, 0.8026, 0.1724, 0.5179, 0.7526, 0.2973, 0.6571, 0.2964, 0.635, 0.5174, 0.7407, 0.5183, 0.7645, 0.2981, 0.6793, 0.2973, 0.6571, 0.5179, 0.7526, 0.3576, 0.1951, 0.3251, 0.1951, 0.3251, 0.1626, 0.3576, 0.1626, 0.5188, 0.7764, 0.299, 0.7014, 0.2981, 0.6793, 0.5183, 0.7645, 0.5192, 0.7883, 0.2998, 0.7236, 0.299, 0.7014, 0.5188, 0.7764, 0.3576, 0.2601, 0.3251, 0.2601, 0.3251, 0.2276, 0.3576, 0.2276, 0.3251, 0.2276, 0.2926, 0.2276, 0.2926, 0.1951, 0.3251, 0.1951, 0.3251, 0.2601, 0.2926, 0.2601, 0.2926, 0.2276, 0.3251, 0.2276, 0.2926, 0.2601, 0.2601, 0.2601, 0.2601, 0.2276, 0.2926, 0.2276, 0.5202, 0.2926, 0.4877, 0.2926, 0.4877, 0.2601, 0.5202, 0.2601, 0.5202, 0.3251, 0.4877, 0.3251, 0.4877, 0.2926, 0.5202, 0.2926, 0.2165, 0.6821, 0.07062, 0.7259, 0.06057, 0.7028, 0.2064, 0.6589, 0.5202, 0.3576, 0.4877, 0.3576, 0.4877, 0.3251, 0.5202, 0.3251, 0.5202, 0.3901, 0.4877, 0.3901, 0.4877, 0.3576, 0.5202, 0.3576, 0.2366, 0.7283, 0.09073, 0.7722, 0.08068, 0.7491, 0.2265, 0.7052, 0.9103, 0.2601, 0.8026, 0.2423, 0.8026, 0.2248, 0.9103, 0.2276, 0.9103, 0.2926, 0.8026, 0.2597, 0.8026, 0.2423, 0.9103, 0.2601, 0.8026, 0.2597, 0.7851, 0.2597, 0.7851, 0.2423, 0.8026, 0.2423, 0.5202, 0.4226, 0.4877, 0.4226, 0.4877, 0.3901, 0.5202, 0.3901, 0.5202, 0.4551, 0.4877, 0.4551, 0.4877, 0.4226, 0.5202, 0.4226, 0.2567, 0.7746, 0.2527, 0.797, 0.1008, 0.7953, 0.2466, 0.7515, 0.5202, 0.4877, 0.4877, 0.4877, 0.4877, 0.4551, 0.5202, 0.4551, 0.5202, 0.5202, 0.4877, 0.5202, 0.4877, 0.4877, 0.5202, 0.4877, 0.4877, 0.5202, 0.4551, 0.5202, 0.4551, 0.4877, 0.4877, 0.4877, 0.2627, 0.8201, 0.2587, 0.8425, 0.1068, 0.8408, 0.2527, 0.797, 0.4551, 0.5202, 0.4226, 0.5202, 0.4226, 0.4877, 0.4551, 0.4877, 0.2687, 0.8656, 0.2647, 0.888, 0.1128, 0.8863, 0.2587, 0.8425, 0.7851, 0.2772, 0.7677, 0.2772, 0.7677, 0.2597, 0.7851, 0.2597, 0.7851, 0.2947, 0.7677, 0.2947, 0.7677, 0.2772, 0.7851, 0.2772, 0.7677, 0.2947, 0.7502, 0.2947, 0.7502, 0.2772, 0.7677, 0.2772, 0.8453, 0.3901, 0.8128, 0.3901, 0.7677, 0.2947, 0.7851, 0.2947, 0.6678, 0.3901, 0.6798, 0.4115, 0.5371, 0.4569, 0.525, 0.4355, 0.6798, 0.4115, 0.6919, 0.4329, 0.5491, 0.4783, 0.5371, 0.4569, 0.7802, 0.3901, 0.7477, 0.3901, 0.7327, 0.2947, 0.7502, 0.2947, 0.6919, 0.4329, 0.7039, 0.4543, 0.5612, 0.4997, 0.5491, 0.4783, 0.7039, 0.4543, 0.716, 0.4757, 0.5732, 0.5211, 0.5612, 0.4997, 0.2601, 0.2926, 0.2276, 0.2926, 0.2276, 0.2601, 0.2601, 0.2601, 0.2601, 0.3251, 0.2276, 0.3251, 0.2276, 0.2926, 0.2601, 0.2926, 0.2276, 0.3251, 0.1951, 0.3251, 0.1951, 0.2926, 0.2276, 0.2926, 0.8679, 0.8081, 0.8437, 0.8071, 0.8525, 0.6535, 0.8767, 0.6545, 0.8747, 0.8842, 0.8617, 0.8836, 0.8437, 0.8071, 0.8679, 0.8081, 0.8617, 0.8836, 0.8487, 0.883, 0.8195, 0.806, 0.8437, 0.8071, 0.8195, 0.806, 0.7953, 0.805, 0.8041, 0.6514, 0.8283, 0.6524, 0.8487, 0.883, 0.8357, 0.8825, 0.7953, 0.805, 0.8195, 0.806, 0.293, 0.849, 0.281, 0.8454, 0.2703, 0.839, 0.2929, 0.7697, 0.7152, 0.2772, 0.6978, 0.2772, 0.6978, 0.2597, 0.7152, 0.2597, 0.7152, 0.2947, 0.6978, 0.2947, 0.6978, 0.2772, 0.7152, 0.2772, 0.6978, 0.2947, 0.6803, 0.2947, 0.6803, 0.2772, 0.6978, 0.2772, 0.7152, 0.3901, 0.6827, 0.3901, 0.6978, 0.2947, 0.7152, 0.2947, 0.716, 0.4757, 0.728, 0.4971, 0.5853, 0.5425, 0.5732, 0.5211, 0.728, 0.4971, 0.7401, 0.5185, 0.5973, 0.5639, 0.5853, 0.5425, 0.6502, 0.3901, 0.6177, 0.3901, 0.6628, 0.2947, 0.6803, 0.2947, 0.7401, 0.5185, 0.7521, 0.5399, 0.6094, 0.5852, 0.5973, 0.5639, 0.7521, 0.5399, 0.7642, 0.5613, 0.6214, 0.6066, 0.6094, 0.5852, 0.6454, 0.2772, 0.6279, 0.2772, 0.6279, 0.2597, 0.6454, 0.2597, 0.6454, 0.2947, 0.6279, 0.2947, 0.6279, 0.2772, 0.6454, 0.2772, 0.6279, 0.2947, 0.5202, 0.3576, 0.5202, 0.3251, 0.6279, 0.2772, 0.5852, 0.3901, 0.5527, 0.3901, 0.6279, 0.2947, 0.6454, 0.2947, 0.7642, 0.5613, 0.7762, 0.5827, 0.6335, 0.628, 0.6214, 0.6066, 0.7762, 0.5827, 0.7883, 0.6041, 0.7833, 0.6281, 0.6335, 0.628, 0.7833, 0.6281, 0.7953, 0.6495, 0.7903, 0.6736, 0.6405, 0.6735, 0.06502, 0.5202, 0.03251, 0.5202, 0.03251, 0.4877, 0.06502, 0.4877, 0.03251, 0.5202, 0.0, 0.5202, 7.751e-08, 0.4877, 0.03251, 0.4877])
me_plane.use_remesh_preserve_volume = False
me_plane.use_remesh_preserve_attributes = False
me_plane.use_mirror_vertex_groups = False
me_plane.update()

# ---- objects
ob_plane = bpy.data.objects.new('Plane', me_plane)

# ---- transforms, parenting, visibility, modifiers, constraints
ob_plane.location = (0.0, 0.0, 0.0)
ob_plane.scale = (2.003, 2.003, 2.003)
ob_plane.lineart.crease_threshold = 0.0

# ---- collection membership
col_collection_1.objects.link(ob_plane)

# ---- scene / render settings (as saved in the file)
scene.frame_start = 1; scene.frame_end = 48; scene.frame_set(40)
scene.render.engine = 'BLENDER_EEVEE_NEXT'
scene.render.image_settings.color_mode = 'RGB'
scene.render.image_settings.compression = 90
scene.render.resolution_percentage = 50
scene.render.dither_intensity = 0.0
scene.render.bake_margin = 2
scene.render.bake_bias = 0.0
scene.cycles.use_denoising = False
scene.cycles.samples = 10
scene.cycles.sampling_pattern = 'TABULATED_SOBOL'
scene.cycles.light_sampling_threshold = 0.0
scene.cycles.use_adaptive_sampling = False
scene.cycles.use_light_tree = False
scene.cycles.blur_glossy = 0.0
scene.cycles.volume_bounces = 1
scene.cycles.pixel_filter_type = 'GAUSSIAN'
scene.cycles.sample_clamp_indirect = 0.0
scene.view_settings.view_transform = 'Standard'
bpy.context.view_layer.update()

# ---- added for rendering (the .blend has no active camera and no usable light): camera, sun
cam_auto = bpy.data.cameras.new('AutoCamera')
cam_auto.lens = 50.0
cam_auto.sensor_width = 36.0
cam_auto.clip_end = 1000.0
ob_auto_camera = bpy.data.objects.new('AutoCamera', cam_auto)
scene.collection.objects.link(ob_auto_camera)
ob_auto_camera.location = (5.48721, -6.58465, 5.26596)
ob_auto_camera.rotation_euler = (1.09748, -7.21219e-08, 0.694738)
scene.camera = ob_auto_camera
light_auto_sun = bpy.data.lights.new('AutoSun', 'SUN')
light_auto_sun.energy = 3.0
light_auto_sun.angle = 0.0523599
ob_auto_sun = bpy.data.objects.new('AutoSun', light_auto_sun)
scene.collection.objects.link(ob_auto_sun)
ob_auto_sun.rotation_euler = (0.872665, 0.174533, 0.523599)
bpy.context.view_layer.update()
